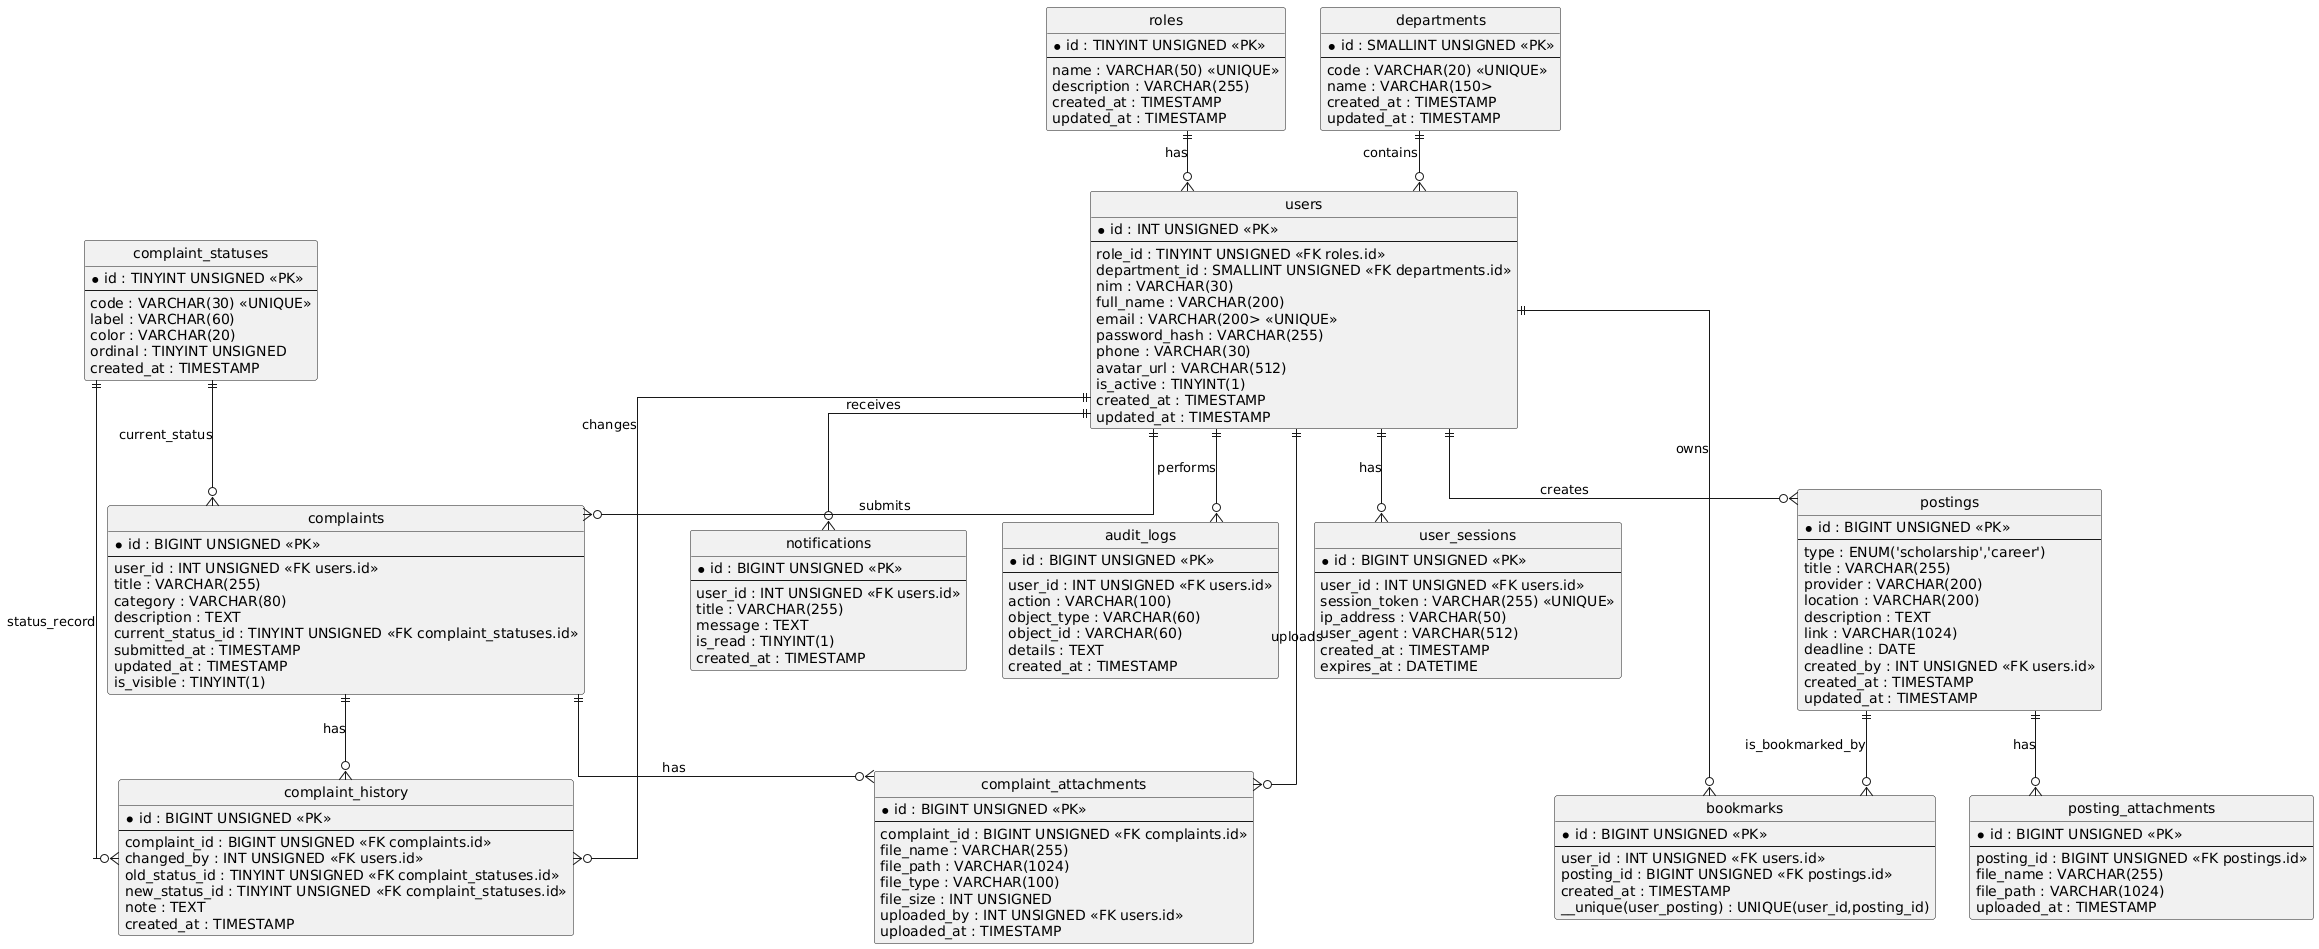

The diagram above was rendered by PlantUML. Its source (embedded in the PNG):
@startuml
' ERD for Sistem Layanan Mahasiswa
' Use PlantUML entity notation

hide circle
skinparam linetype ortho

entity "roles" as roles {
  * id : TINYINT UNSIGNED <<PK>>
  --
  name : VARCHAR(50) <<UNIQUE>>
  description : VARCHAR(255)
  created_at : TIMESTAMP
  updated_at : TIMESTAMP
}

entity "departments" as departments {
  * id : SMALLINT UNSIGNED <<PK>>
  --
  code : VARCHAR(20) <<UNIQUE>>
  name : VARCHAR(150>
  created_at : TIMESTAMP
  updated_at : TIMESTAMP
}

entity "users" as users {
  * id : INT UNSIGNED <<PK>>
  --
  role_id : TINYINT UNSIGNED <<FK roles.id>>
  department_id : SMALLINT UNSIGNED <<FK departments.id>>
  nim : VARCHAR(30)
  full_name : VARCHAR(200)
  email : VARCHAR(200> <<UNIQUE>>
  password_hash : VARCHAR(255)
  phone : VARCHAR(30)
  avatar_url : VARCHAR(512)
  is_active : TINYINT(1)
  created_at : TIMESTAMP
  updated_at : TIMESTAMP
}

entity "user_sessions" as user_sessions {
  * id : BIGINT UNSIGNED <<PK>>
  --
  user_id : INT UNSIGNED <<FK users.id>>
  session_token : VARCHAR(255) <<UNIQUE>>
  ip_address : VARCHAR(50)
  user_agent : VARCHAR(512)
  created_at : TIMESTAMP
  expires_at : DATETIME
}

entity "complaint_statuses" as complaint_statuses {
  * id : TINYINT UNSIGNED <<PK>>
  --
  code : VARCHAR(30) <<UNIQUE>>
  label : VARCHAR(60)
  color : VARCHAR(20)
  ordinal : TINYINT UNSIGNED
  created_at : TIMESTAMP
}

entity "complaints" as complaints {
  * id : BIGINT UNSIGNED <<PK>>
  --
  user_id : INT UNSIGNED <<FK users.id>>
  title : VARCHAR(255)
  category : VARCHAR(80)
  description : TEXT
  current_status_id : TINYINT UNSIGNED <<FK complaint_statuses.id>>
  submitted_at : TIMESTAMP
  updated_at : TIMESTAMP
  is_visible : TINYINT(1)
}

entity "complaint_history" as complaint_history {
  * id : BIGINT UNSIGNED <<PK>>
  --
  complaint_id : BIGINT UNSIGNED <<FK complaints.id>>
  changed_by : INT UNSIGNED <<FK users.id>>
  old_status_id : TINYINT UNSIGNED <<FK complaint_statuses.id>>
  new_status_id : TINYINT UNSIGNED <<FK complaint_statuses.id>>
  note : TEXT
  created_at : TIMESTAMP
}

entity "complaint_attachments" as complaint_attachments {
  * id : BIGINT UNSIGNED <<PK>>
  --
  complaint_id : BIGINT UNSIGNED <<FK complaints.id>>
  file_name : VARCHAR(255)
  file_path : VARCHAR(1024)
  file_type : VARCHAR(100)
  file_size : INT UNSIGNED
  uploaded_by : INT UNSIGNED <<FK users.id>>
  uploaded_at : TIMESTAMP
}

entity "postings" as postings {
  * id : BIGINT UNSIGNED <<PK>>
  --
  type : ENUM('scholarship','career')
  title : VARCHAR(255)
  provider : VARCHAR(200)
  location : VARCHAR(200)
  description : TEXT
  link : VARCHAR(1024)
  deadline : DATE
  created_by : INT UNSIGNED <<FK users.id>>
  created_at : TIMESTAMP
  updated_at : TIMESTAMP
}

entity "posting_attachments" as posting_attachments {
  * id : BIGINT UNSIGNED <<PK>>
  --
  posting_id : BIGINT UNSIGNED <<FK postings.id>>
  file_name : VARCHAR(255)
  file_path : VARCHAR(1024)
  uploaded_at : TIMESTAMP
}

entity "bookmarks" as bookmarks {
  * id : BIGINT UNSIGNED <<PK>>
  --
  user_id : INT UNSIGNED <<FK users.id>>
  posting_id : BIGINT UNSIGNED <<FK postings.id>>
  created_at : TIMESTAMP
  __unique(user_posting) : UNIQUE(user_id,posting_id)
}

entity "notifications" as notifications {
  * id : BIGINT UNSIGNED <<PK>>
  --
  user_id : INT UNSIGNED <<FK users.id>>
  title : VARCHAR(255)
  message : TEXT
  is_read : TINYINT(1)
  created_at : TIMESTAMP
}

entity "audit_logs" as audit_logs {
  * id : BIGINT UNSIGNED <<PK>>
  --
  user_id : INT UNSIGNED <<FK users.id>>
  action : VARCHAR(100)
  object_type : VARCHAR(60)
  object_id : VARCHAR(60)
  details : TEXT
  created_at : TIMESTAMP
}

' Relationships (crow's foot style notation)
roles ||--o{ users : "has"
departments ||--o{ users : "contains"

users ||--o{ complaints : "submits"
complaint_statuses ||--o{ complaints : "current_status"
complaints ||--o{ complaint_history : "has"
users ||--o{ complaint_history : "changes"
complaint_statuses ||--o{ complaint_history : "status_record"

complaints ||--o{ complaint_attachments : "has"
users ||--o{ complaint_attachments : "uploads"

users ||--o{ user_sessions : "has"

users ||--o{ postings : "creates"
postings ||--o{ posting_attachments : "has"

users ||--o{ bookmarks : "owns"
postings ||--o{ bookmarks : "is_bookmarked_by"

users ||--o{ notifications : "receives"
users ||--o{ audit_logs : "performs"
@enduml